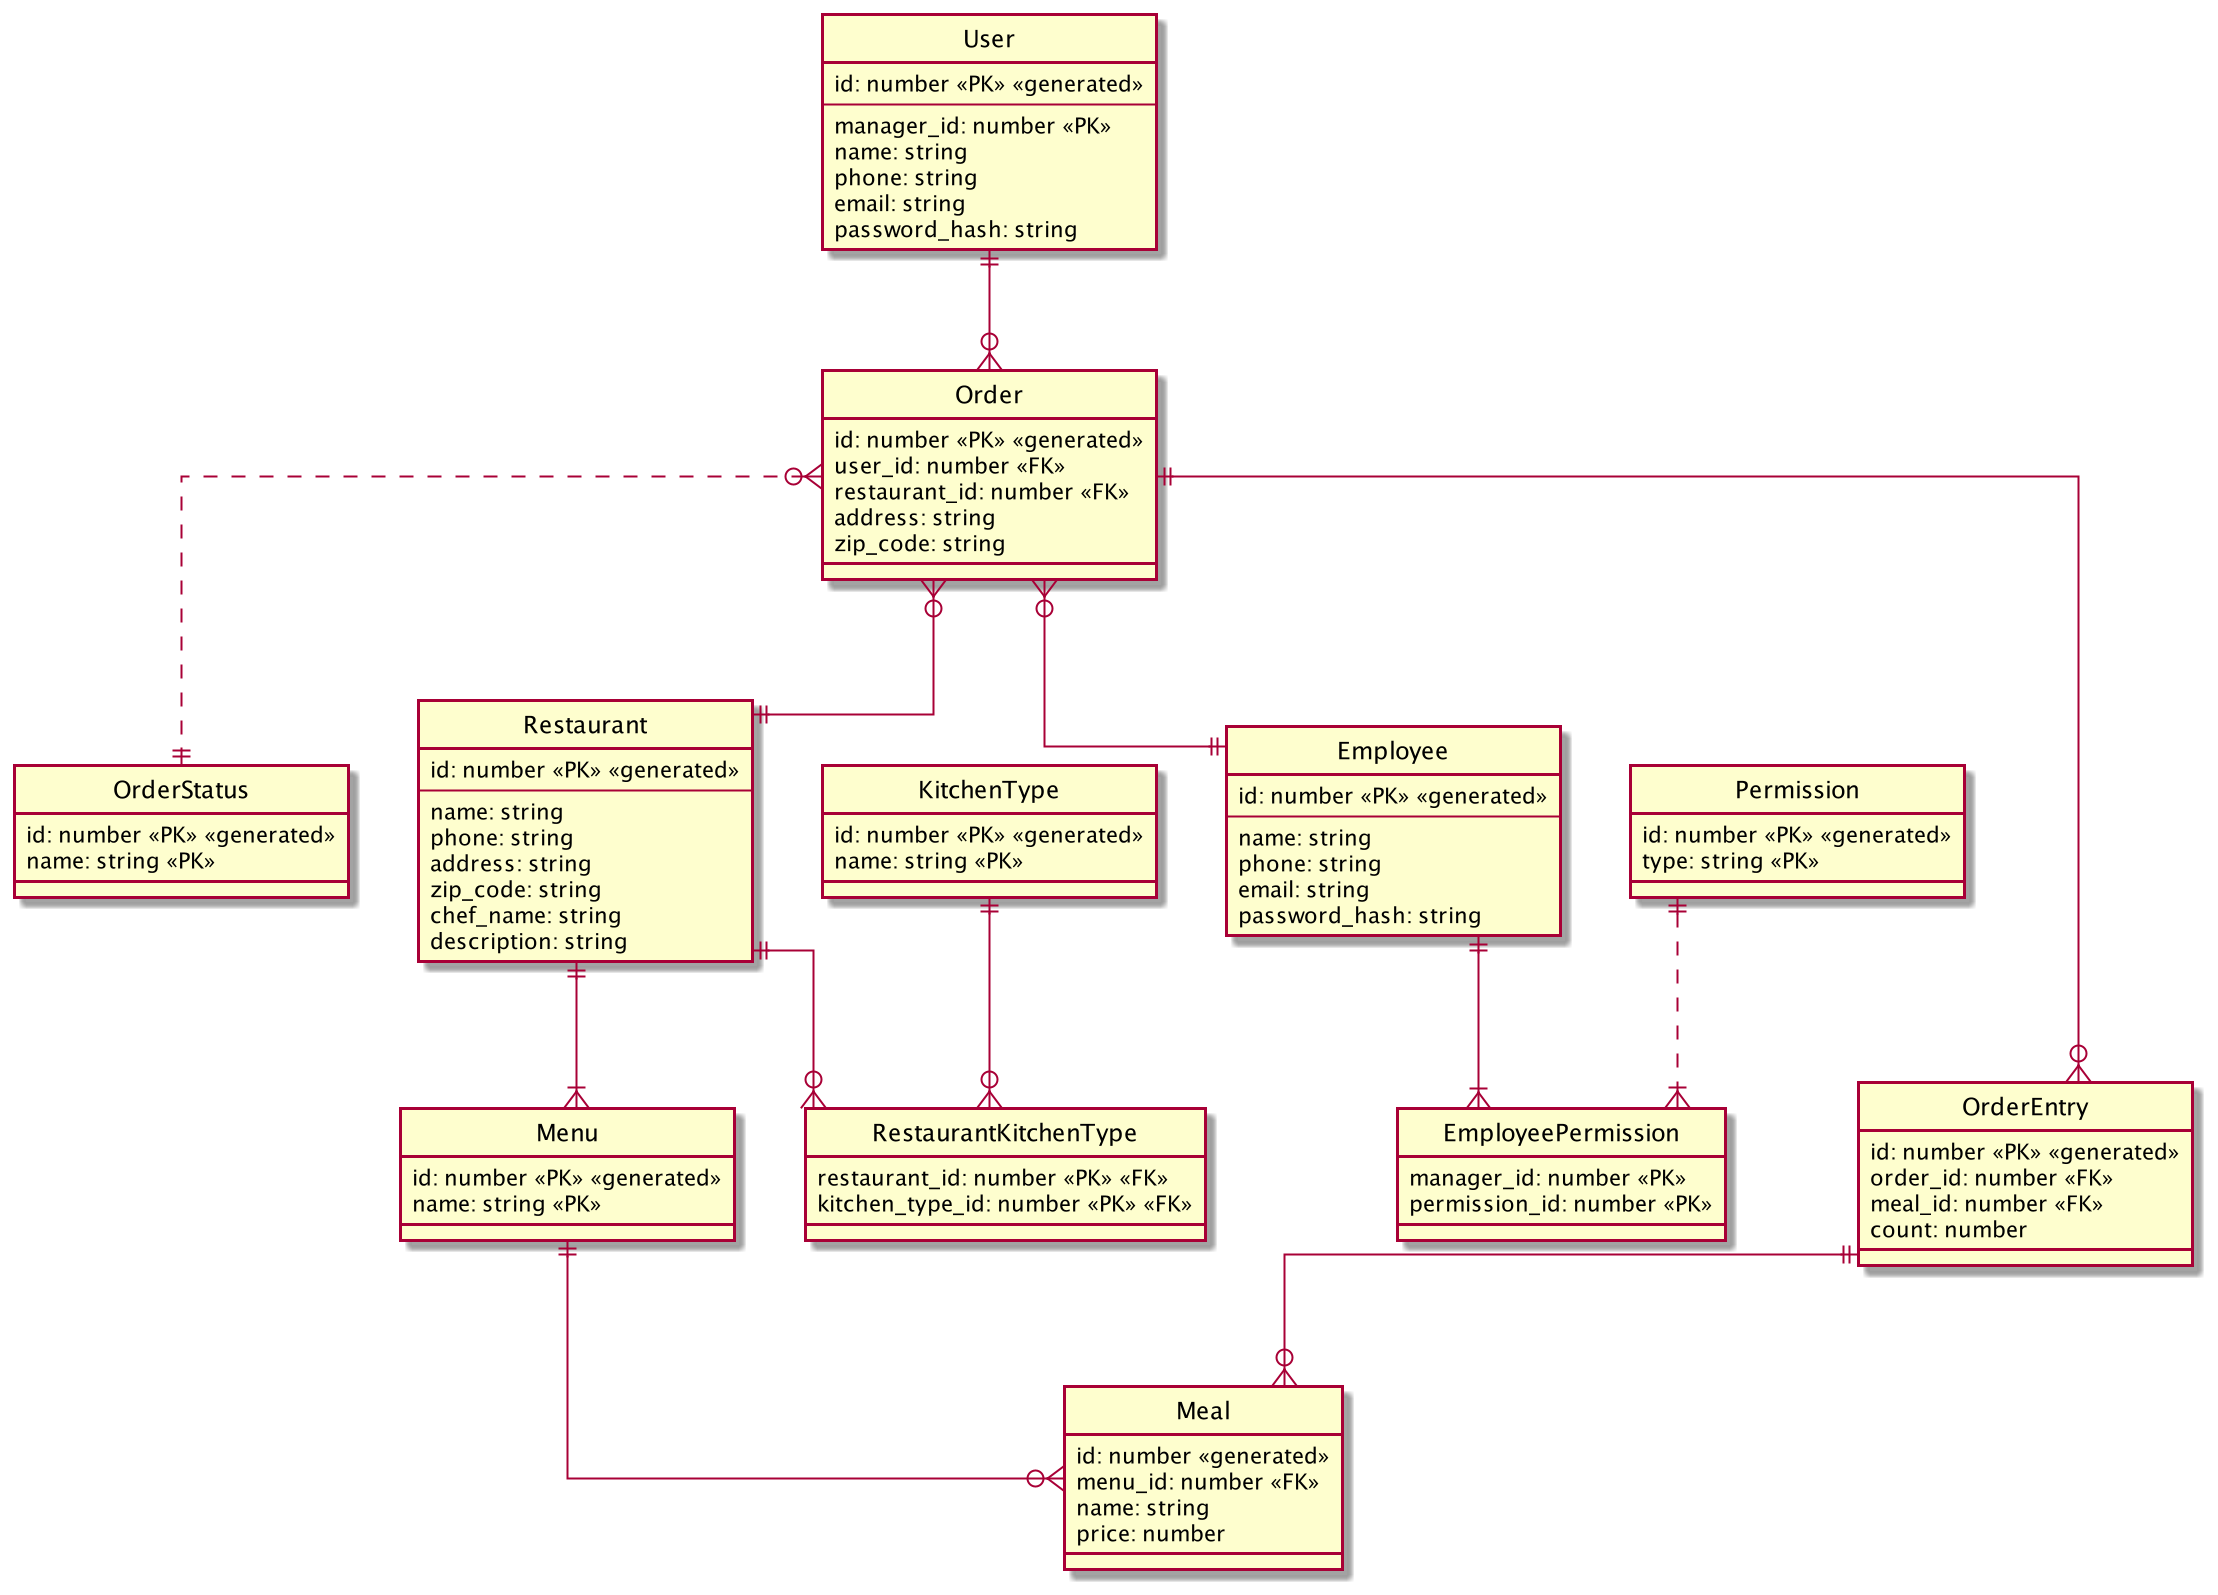

The diagram above was rendered by PlantUML. Its source (embedded in the PNG):
@startuml

' hide the spot
hide circle

' avoid problems with angled crows feet
skinparam linetype ortho

entity "User" {
  id: number <<PK>> <<generated>>
  --
  manager_id: number <<PK>>
  name: string
  phone: string
  email: string
  password_hash: string
}

entity "Employee" {
  id: number <<PK>> <<generated>>
  --
  name: string
  phone: string
  email: string
  password_hash: string
}

entity "EmployeePermission" {
 manager_id: number <<PK>>
 permission_id: number <<PK>>
}

entity "Permission" {
  id: number <<PK>> <<generated>>
  type: string <<PK>>
}

entity "Order" {
  id: number <<PK>> <<generated>>
  user_id: number <<FK>>
  restaurant_id: number <<FK>>
  address: string
  zip_code: string
}

entity "OrderEntry" {
  id: number <<PK>> <<generated>>
  order_id: number <<FK>>
  meal_id: number <<FK>>
  count: number
}

entity "OrderStatus" {
  id: number <<PK>> <<generated>>
  name: string <<PK>>
}

entity "Restaurant" {
  id: number <<PK>> <<generated>>
  ---
  name: string
  phone: string
  address: string
  zip_code: string
  chef_name: string
  description: string
}

entity "RestaurantKitchenType" {
  restaurant_id: number <<PK>> <<FK>>
  kitchen_type_id: number <<PK>> <<FK>>
}

entity "KitchenType" {
  id: number <<PK>> <<generated>>
  name: string <<PK>>
}

entity "Menu" {
  id: number <<PK>> <<generated>>
  name: string <<PK>>
}

entity "Meal" {
  id: number <<generated>>
  menu_id: number <<FK>>
  name: string
  price: number
}

"User" ||--o{ "Order"

"Order" }o..|| "OrderStatus"
"Order" }o--|| "Restaurant"
"Order" ||--o{ "OrderEntry"
"Order" }o--|| "Employee"

"OrderEntry" ||--o{ "Meal"

"Restaurant" ||--o{ "RestaurantKitchenType"
"Restaurant" ||--|{ "Menu"

"KitchenType" ||--o{ "RestaurantKitchenType"

"Menu" ||--o{ "Meal"

"Employee" ||--|{ "EmployeePermission"
"Permission" ||..|{ "EmployeePermission"

@enduml